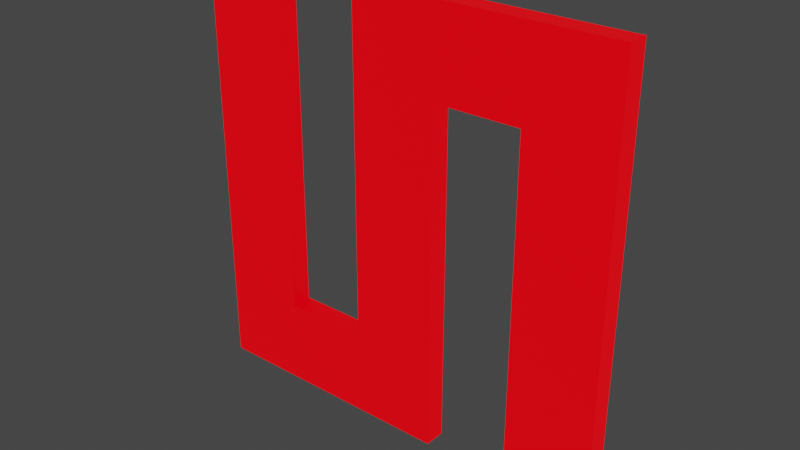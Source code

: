 # Source: x.blend  (saved by Blender 3.5.10; exported with 4.5.12 LTS)
import bpy
from mathutils import Matrix  # noqa: F401  (used for matrix-valued properties, if any)

bpy.ops.wm.read_factory_settings(use_empty=True)
scene = bpy.context.scene
scene.name = 'Scene'

# ---- collections
col_collection = bpy.data.collections.new('Collection'); scene.collection.children.link(col_collection)

# ---- materials (node trees are filled in below, after node groups)
mat_material = bpy.data.materials.new('Material')
mat_material.use_transparent_shadow = False

# ---- material node trees
mat_material.use_nodes = True; mat_material.node_tree.nodes.clear()
_N = mat_material.node_tree.nodes; _L = mat_material.node_tree.links
n0 = _N.new('ShaderNodeBsdfPrincipled'); n0.name = 'Principled BSDF'; n0.location = (10, 300)
n0.distribution = 'GGX'
n0.subsurface_method = 'RANDOM_WALK_SKIN'
n0.inputs[0].default_value = (0.0, 0.0, 0.0, 1.0)
n0.inputs[3].default_value = 1.45
n0.inputs[27].default_value = (1.0, 0.0, 0.004468, 1.0)
n0.inputs[28].default_value = 1.0
n1 = _N.new('ShaderNodeOutputMaterial'); n1.name = 'Material Output'; n1.location = (300, 300)
_L.new(n0.outputs[0], n1.inputs[0])
n1.is_active_output = True

# ---- world
world_world = bpy.data.worlds.new('World'); scene.world = world_world
world_world.use_nodes = True; world_world.node_tree.nodes.clear()
_N = world_world.node_tree.nodes; _L = world_world.node_tree.links
n0 = _N.new('ShaderNodeOutputWorld'); n0.name = 'World Output'; n0.location = (300, 300)
n1 = _N.new('ShaderNodeBackground'); n1.name = 'Background'; n1.location = (10, 300)
n1.inputs[0].default_value = (0.05088, 0.05088, 0.05088, 1.0)
_L.new(n1.outputs[0], n0.inputs[0])
n0.is_active_output = True
world_world.color = (0.05088, 0.05088, 0.05088)
world_world.use_sun_shadow = False
world_world.sun_shadow_jitter_overblur = 0.0

# ---- meshes
me_a_002 = bpy.data.meshes.new('a.002')
me_a_002.from_pydata([(-0.02784, -0.2758, 0.0125), (-0.1305, 0.1343, 0.0125), (-0.02784, 0.1349, 0.0125), (-0.1305, 0.1169, 0.0125), (-0.1305, 0.09955, 0.0125), (-0.1305, 0.08213, 0.0125), (-0.1305, 0.06468, 0.0125), (-0.1305, 0.0472, 0.0125), (-0.1305, 0.02967, 0.0125), (-0.1305, 0.01232, 0.0125), (-0.1305, -0.004677, 0.0125), (-0.1305, -0.02131, 0.0125), (-0.1305, -0.03757, 0.0125), (-0.1305, -0.05348, 0.0125), (-0.1305, -0.06902, 0.0125), (-0.1305, -0.08419, 0.0125), (-0.1305, -0.099, 0.0125), (-0.1305, -0.1135, 0.0125), (-0.1305, -0.1275, 0.0125), (-0.1305, -0.1413, 0.0125), (-0.1305, -0.1546, 0.0125), (-0.1305, -0.1731, 0.0125), (-0.3359, -0.2758, 0.0125), (-0.3359, 0.2376, 0.0125), (-0.2332, 0.2376, 0.0125), (-0.2332, -0.1731, 0.0125), (-0.1305, 0.1516, 0.0125), (0.07483, 0.1349, 0.0125), (0.1775, 0.1348, 0.0125), (0.07483, -0.2758, 0.0125), (0.1775, 0.1137, 0.0125), (0.1775, 0.09257, 0.0125), (0.1775, 0.07126, 0.0125), (0.1775, 0.04979, 0.0125), (0.1775, 0.02818, 0.0125), (0.1775, 0.006414, 0.0125), (0.1775, -0.0155, 0.0125), (0.1775, -0.03746, 0.0125), (0.1775, -0.05938, 0.0125), (0.1775, -0.08124, 0.0125), (0.1775, -0.1031, 0.0125), (0.1775, -0.1248, 0.0125), (0.1775, -0.1465, 0.0125), (0.1775, -0.1682, 0.0125), (0.1775, -0.1898, 0.0125), (0.1775, -0.2114, 0.0125), (0.1775, -0.2329, 0.0125), (0.1775, -0.2544, 0.0125), (0.1775, -0.2758, 0.0125), (0.1775, 0.1556, 0.0125), (-0.1305, 0.1688, 0.0125), (0.1775, 0.1763, 0.0125), (-0.1305, 0.1861, 0.0125), (0.1775, 0.1969, 0.0125), (-0.1305, 0.2033, 0.0125), (0.1775, 0.2173, 0.0125), (-0.1305, 0.2205, 0.0125), (0.1775, 0.2376, 0.0125), (-0.1305, 0.2376, 0.0125), (-0.02784, -0.2758, -0.0125), (-0.1305, 0.1343, -0.0125), (-0.02784, 0.1349, -0.0125), (-0.1305, 0.1169, -0.0125), (-0.1305, 0.09955, -0.0125), (-0.1305, 0.08213, -0.0125), (-0.1305, 0.06468, -0.0125), (-0.1305, 0.0472, -0.0125), (-0.1305, 0.02967, -0.0125), (-0.1305, 0.01232, -0.0125), (-0.1305, -0.004677, -0.0125), (-0.1305, -0.02131, -0.0125), (-0.1305, -0.03757, -0.0125), (-0.1305, -0.05348, -0.0125), (-0.1305, -0.06902, -0.0125), (-0.1305, -0.08419, -0.0125), (-0.1305, -0.099, -0.0125), (-0.1305, -0.1135, -0.0125), (-0.1305, -0.1275, -0.0125), (-0.1305, -0.1413, -0.0125), (-0.1305, -0.1546, -0.0125), (-0.1305, -0.1731, -0.0125), (-0.3359, -0.2758, -0.0125), (-0.3359, 0.2376, -0.0125), (-0.2332, 0.2376, -0.0125), (-0.2332, -0.1731, -0.0125), (-0.1305, 0.1516, -0.0125), (0.07483, 0.1349, -0.0125), (0.1775, 0.1348, -0.0125), (0.07483, -0.2758, -0.0125), (0.1775, 0.1137, -0.0125), (0.1775, 0.09257, -0.0125), (0.1775, 0.07126, -0.0125), (0.1775, 0.04979, -0.0125), (0.1775, 0.02818, -0.0125), (0.1775, 0.006414, -0.0125), (0.1775, -0.0155, -0.0125), (0.1775, -0.03746, -0.0125), (0.1775, -0.05938, -0.0125), (0.1775, -0.08124, -0.0125), (0.1775, -0.1031, -0.0125), (0.1775, -0.1248, -0.0125), (0.1775, -0.1465, -0.0125), (0.1775, -0.1682, -0.0125), (0.1775, -0.1898, -0.0125), (0.1775, -0.2114, -0.0125), (0.1775, -0.2329, -0.0125), (0.1775, -0.2544, -0.0125), (0.1775, -0.2758, -0.0125), (0.1775, 0.1556, -0.0125), (-0.1305, 0.1688, -0.0125), (0.1775, 0.1763, -0.0125), (-0.1305, 0.1861, -0.0125), (0.1775, 0.1969, -0.0125), (-0.1305, 0.2033, -0.0125), (0.1775, 0.2173, -0.0125), (-0.1305, 0.2205, -0.0125), (0.1775, 0.2376, -0.0125), (-0.1305, 0.2376, -0.0125)], [], [(3, 1, 0), (1, 2, 0), (4, 3, 0), (5, 4, 0), (6, 5, 0), (7, 6, 0), (8, 7, 0), (9, 8, 0), (10, 9, 0), (11, 10, 0), (12, 11, 0), (13, 12, 0), (14, 13, 0), (15, 14, 0), (16, 15, 0), (17, 16, 0), (18, 17, 0), (19, 18, 0), (20, 19, 0), (21, 20, 0), (22, 21, 0), (22, 23, 24), (22, 24, 25), (22, 25, 21), (1, 26, 2), (2, 26, 27), (27, 26, 28), (29, 27, 28), (29, 28, 30), (29, 30, 31), (29, 31, 32), (29, 32, 33), (29, 33, 34), (29, 34, 35), (29, 35, 36), (29, 36, 37), (29, 37, 38), (29, 38, 39), (29, 39, 40), (29, 40, 41), (29, 41, 42), (29, 42, 43), (29, 43, 44), (29, 44, 45), (29, 45, 46), (29, 46, 47), (29, 47, 48), (26, 49, 28), (26, 50, 49), (50, 51, 49), (50, 52, 51), (52, 53, 51), (52, 54, 53), (54, 55, 53), (54, 56, 55), (56, 57, 55), (56, 58, 57), (62, 59, 60), (60, 59, 61), (63, 59, 62), (64, 59, 63), (65, 59, 64), (66, 59, 65), (67, 59, 66), (68, 59, 67), (69, 59, 68), (70, 59, 69), (71, 59, 70), (72, 59, 71), (73, 59, 72), (74, 59, 73), (75, 59, 74), (76, 59, 75), (77, 59, 76), (78, 59, 77), (79, 59, 78), (80, 59, 79), (81, 59, 80), (81, 83, 82), (81, 84, 83), (81, 80, 84), (60, 61, 85), (61, 86, 85), (86, 87, 85), (88, 87, 86), (88, 89, 87), (88, 90, 89), (88, 91, 90), (88, 92, 91), (88, 93, 92), (88, 94, 93), (88, 95, 94), (88, 96, 95), (88, 97, 96), (88, 98, 97), (88, 99, 98), (88, 100, 99), (88, 101, 100), (88, 102, 101), (88, 103, 102), (88, 104, 103), (88, 105, 104), (88, 106, 105), (88, 107, 106), (85, 87, 108), (85, 108, 109), (109, 108, 110), (109, 110, 111), (111, 110, 112), (111, 112, 113), (113, 112, 114), (113, 114, 115), (115, 114, 116), (115, 116, 117), (18, 19, 78, 77), (56, 54, 113, 115), (38, 37, 96, 97), (17, 18, 77, 76), (54, 52, 111, 113), (37, 36, 95, 96), (16, 17, 76, 75), (52, 50, 109, 111), (36, 35, 94, 95), (15, 16, 75, 74), (50, 26, 85, 109), (35, 34, 93, 94), (14, 15, 74, 73), (26, 1, 60, 85), (34, 33, 92, 93), (13, 14, 73, 72), (33, 32, 91, 92), (12, 13, 72, 71), (32, 31, 90, 91), (11, 12, 71, 70), (31, 30, 89, 90), (10, 11, 70, 69), (30, 28, 87, 89), (9, 10, 69, 68), (8, 9, 68, 67), (28, 49, 108, 87), (7, 8, 67, 66), (6, 7, 66, 65), (49, 51, 110, 108), (5, 6, 65, 64), (4, 5, 64, 63), (3, 4, 63, 62), (51, 53, 112, 110), (29, 48, 107, 88), (1, 3, 62, 60), (22, 0, 59, 81), (48, 47, 106, 107), (23, 22, 81, 82), (47, 46, 105, 106), (53, 55, 114, 112), (46, 45, 104, 105), (2, 27, 86, 61), (45, 44, 103, 104), (44, 43, 102, 103), (25, 24, 83, 84), (55, 57, 116, 114), (43, 42, 101, 102), (27, 29, 88, 86), (21, 25, 84, 80), (0, 2, 61, 59), (42, 41, 100, 101), (24, 23, 82, 83), (41, 40, 99, 100), (20, 21, 80, 79), (57, 58, 117, 116), (40, 39, 98, 99), (19, 20, 79, 78), (58, 56, 115, 117), (39, 38, 97, 98)])
_uv = me_a_002.uv_layers.new(name='UVMap')
_uv.uv.foreach_set('vector', [0.3966, 0.0, 0.4138, 0.0, 0.0, 0.0, 0.4138, 0.0, 1.0, 0.0, 0.0, 0.0, 0.3793, 0.0, 0.3966, 0.0, 0.0, 0.0, 0.3621, 0.0, 0.3793, 0.0, 0.0, 0.0, 0.3448, 0.0, 0.3621, 0.0, 0.0, 0.0, 0.3276, 0.0, 0.3448, 0.0, 0.0, 0.0, 0.3103, 0.0, 0.3276, 0.0, 0.0, 0.0, 0.2931, 0.0, 0.3103, 0.0, 0.0, 0.0, 0.2759, 0.0, 0.2931, 0.0, 0.0, 0.0, 0.2586, 0.0, 0.2759, 0.0, 0.0, 0.0, 0.2414, 0.0, 0.2586, 0.0, 0.0, 0.0, 0.2241, 0.0, 0.2414, 0.0, 0.0, 0.0, 0.2069, 0.0, 0.2241, 0.0, 0.0, 0.0, 0.1897, 0.0, 0.2069, 0.0, 0.0, 0.0, 0.1724, 0.0, 0.1897, 0.0, 0.0, 0.0, 0.1552, 0.0, 0.1724, 0.0, 0.0, 0.0, 0.1379, 0.0, 0.1552, 0.0, 0.0, 0.0, 0.1207, 0.0, 0.1379, 0.0, 0.0, 0.0, 0.1034, 0.0, 0.1207, 0.0, 0.0, 0.0, 0.08621, 0.0, 0.1034, 0.0, 0.0, 0.0, 0.01724, 0.0, 0.08621, 0.0, 0.0, 0.0, 0.01724, 0.0, 0.03448, 0.0, 0.05172, 0.0, 0.01724, 0.0, 0.05172, 0.0, 0.06897, 0.0, 0.01724, 0.0, 0.06897, 0.0, 0.08621, 0.0, 0.4138, 0.0, 0.431, 0.0, 1.0, 0.0, 1.0, 0.0, 0.431, 0.0, 0.9828, 0.0, 0.9828, 0.0, 0.431, 0.0, 0.6207, 0.0, 0.9655, 0.0, 0.9828, 0.0, 0.6207, 0.0, 0.9655, 0.0, 0.6207, 0.0, 0.6379, 0.0, 0.9655, 0.0, 0.6379, 0.0, 0.6552, 0.0, 0.9655, 0.0, 0.6552, 0.0, 0.6724, 0.0, 0.9655, 0.0, 0.6724, 0.0, 0.6897, 0.0, 0.9655, 0.0, 0.6897, 0.0, 0.7069, 0.0, 0.9655, 0.0, 0.7069, 0.0, 0.7241, 0.0, 0.9655, 0.0, 0.7241, 0.0, 0.7414, 0.0, 0.9655, 0.0, 0.7414, 0.0, 0.7586, 0.0, 0.9655, 0.0, 0.7586, 0.0, 0.7759, 0.0, 0.9655, 0.0, 0.7759, 0.0, 0.7931, 0.0, 0.9655, 0.0, 0.7931, 0.0, 0.8103, 0.0, 0.9655, 0.0, 0.8103, 0.0, 0.8276, 0.0, 0.9655, 0.0, 0.8276, 0.0, 0.8448, 0.0, 0.9655, 0.0, 0.8448, 0.0, 0.8621, 0.0, 0.9655, 0.0, 0.8621, 0.0, 0.8793, 0.0, 0.9655, 0.0, 0.8793, 0.0, 0.8966, 0.0, 0.9655, 0.0, 0.8966, 0.0, 0.9138, 0.0, 0.9655, 0.0, 0.9138, 0.0, 0.931, 0.0, 0.9655, 0.0, 0.931, 0.0, 0.9483, 0.0, 0.431, 0.0, 0.6034, 0.0, 0.6207, 0.0, 0.431, 0.0, 0.4483, 0.0, 0.6034, 0.0, 0.4483, 0.0, 0.5862, 0.0, 0.6034, 0.0, 0.4483, 0.0, 0.4655, 0.0, 0.5862, 0.0, 0.4655, 0.0, 0.569, 0.0, 0.5862, 0.0, 0.4655, 0.0, 0.4828, 0.0, 0.569, 0.0, 0.4828, 0.0, 0.5517, 0.0, 0.569, 0.0, 0.4828, 0.0, 0.5, 0.0, 0.5517, 0.0, 0.5, 0.0, 0.5345, 0.0, 0.5517, 0.0, 0.5, 0.0, 0.5172, 0.0, 0.5345, 0.0, 0.3966, 0.0, 0.0, 0.0, 0.4138, 0.0, 0.4138, 0.0, 0.0, 0.0, 1.0, 0.0, 0.3793, 0.0, 0.0, 0.0, 0.3966, 0.0, 0.3621, 0.0, 0.0, 0.0, 0.3793, 0.0, 0.3448, 0.0, 0.0, 0.0, 0.3621, 0.0, 0.3276, 0.0, 0.0, 0.0, 0.3448, 0.0, 0.3103, 0.0, 0.0, 0.0, 0.3276, 0.0, 0.2931, 0.0, 0.0, 0.0, 0.3103, 0.0, 0.2759, 0.0, 0.0, 0.0, 0.2931, 0.0, 0.2586, 0.0, 0.0, 0.0, 0.2759, 0.0, 0.2414, 0.0, 0.0, 0.0, 0.2586, 0.0, 0.2241, 0.0, 0.0, 0.0, 0.2414, 0.0, 0.2069, 0.0, 0.0, 0.0, 0.2241, 0.0, 0.1897, 0.0, 0.0, 0.0, 0.2069, 0.0, 0.1724, 0.0, 0.0, 0.0, 0.1897, 0.0, 0.1552, 0.0, 0.0, 0.0, 0.1724, 0.0, 0.1379, 0.0, 0.0, 0.0, 0.1552, 0.0, 0.1207, 0.0, 0.0, 0.0, 0.1379, 0.0, 0.1034, 0.0, 0.0, 0.0, 0.1207, 0.0, 0.08621, 0.0, 0.0, 0.0, 0.1034, 0.0, 0.01724, 0.0, 0.0, 0.0, 0.08621, 0.0, 0.01724, 0.0, 0.05172, 0.0, 0.03448, 0.0, 0.01724, 0.0, 0.06897, 0.0, 0.05172, 0.0, 0.01724, 0.0, 0.08621, 0.0, 0.06897, 0.0, 0.4138, 0.0, 1.0, 0.0, 0.431, 0.0, 1.0, 0.0, 0.9828, 0.0, 0.431, 0.0, 0.9828, 0.0, 0.6207, 0.0, 0.431, 0.0, 0.9655, 0.0, 0.6207, 0.0, 0.9828, 0.0, 0.9655, 0.0, 0.6379, 0.0, 0.6207, 0.0, 0.9655, 0.0, 0.6552, 0.0, 0.6379, 0.0, 0.9655, 0.0, 0.6724, 0.0, 0.6552, 0.0, 0.9655, 0.0, 0.6897, 0.0, 0.6724, 0.0, 0.9655, 0.0, 0.7069, 0.0, 0.6897, 0.0, 0.9655, 0.0, 0.7241, 0.0, 0.7069, 0.0, 0.9655, 0.0, 0.7414, 0.0, 0.7241, 0.0, 0.9655, 0.0, 0.7586, 0.0, 0.7414, 0.0, 0.9655, 0.0, 0.7759, 0.0, 0.7586, 0.0, 0.9655, 0.0, 0.7931, 0.0, 0.7759, 0.0, 0.9655, 0.0, 0.8103, 0.0, 0.7931, 0.0, 0.9655, 0.0, 0.8276, 0.0, 0.8103, 0.0, 0.9655, 0.0, 0.8448, 0.0, 0.8276, 0.0, 0.9655, 0.0, 0.8621, 0.0, 0.8448, 0.0, 0.9655, 0.0, 0.8793, 0.0, 0.8621, 0.0, 0.9655, 0.0, 0.8966, 0.0, 0.8793, 0.0, 0.9655, 0.0, 0.9138, 0.0, 0.8966, 0.0, 0.9655, 0.0, 0.931, 0.0, 0.9138, 0.0, 0.9655, 0.0, 0.9483, 0.0, 0.931, 0.0, 0.431, 0.0, 0.6207, 0.0, 0.6034, 0.0, 0.431, 0.0, 0.6034, 0.0, 0.4483, 0.0, 0.4483, 0.0, 0.6034, 0.0, 0.5862, 0.0, 0.4483, 0.0, 0.5862, 0.0, 0.4655, 0.0, 0.4655, 0.0, 0.5862, 0.0, 0.569, 0.0, 0.4655, 0.0, 0.569, 0.0, 0.4828, 0.0, 0.4828, 0.0, 0.569, 0.0, 0.5517, 0.0, 0.4828, 0.0, 0.5517, 0.0, 0.5, 0.0, 0.5, 0.0, 0.5517, 0.0, 0.5345, 0.0, 0.5, 0.0, 0.5345, 0.0, 0.5172, 0.0, 0.1379, 0.0, 0.1207, 0.0, 0.1207, 0.0, 0.1379, 0.0, 0.5, 0.0, 0.4828, 0.0, 0.4828, 0.0, 0.5, 0.0, 0.7759, 0.0, 0.7586, 0.0, 0.7586, 0.0, 0.7759, 0.0, 0.1552, 0.0, 0.1379, 0.0, 0.1379, 0.0, 0.1552, 0.0, 0.4828, 0.0, 0.4655, 0.0, 0.4655, 0.0, 0.4828, 0.0, 0.7586, 0.0, 0.7414, 0.0, 0.7414, 0.0, 0.7586, 0.0, 0.1724, 0.0, 0.1552, 0.0, 0.1552, 0.0, 0.1724, 0.0, 0.4655, 0.0, 0.4483, 0.0, 0.4483, 0.0, 0.4655, 0.0, 0.7414, 0.0, 0.7241, 0.0, 0.7241, 0.0, 0.7414, 0.0, 0.1897, 0.0, 0.1724, 0.0, 0.1724, 0.0, 0.1897, 0.0, 0.4483, 0.0, 0.431, 0.0, 0.431, 0.0, 0.4483, 0.0, 0.7241, 0.0, 0.7069, 0.0, 0.7069, 0.0, 0.7241, 0.0, 0.2069, 0.0, 0.1897, 0.0, 0.1897, 0.0, 0.2069, 0.0, 0.431, 0.0, 0.4138, 0.0, 0.4138, 0.0, 0.431, 0.0, 0.7069, 0.0, 0.6897, 0.0, 0.6897, 0.0, 0.7069, 0.0, 0.2241, 0.0, 0.2069, 0.0, 0.2069, 0.0, 0.2241, 0.0, 0.6897, 0.0, 0.6724, 0.0, 0.6724, 0.0, 0.6897, 0.0, 0.2414, 0.0, 0.2241, 0.0, 0.2241, 0.0, 0.2414, 0.0, 0.6724, 0.0, 0.6552, 0.0, 0.6552, 0.0, 0.6724, 0.0, 0.2586, 0.0, 0.2414, 0.0, 0.2414, 0.0, 0.2586, 0.0, 0.6552, 0.0, 0.6379, 0.0, 0.6379, 0.0, 0.6552, 0.0, 0.2759, 0.0, 0.2586, 0.0, 0.2586, 0.0, 0.2759, 0.0, 0.6379, 0.0, 0.6207, 0.0, 0.6207, 0.0, 0.6379, 0.0, 0.2931, 0.0, 0.2759, 0.0, 0.2759, 0.0, 0.2931, 0.0, 0.3103, 0.0, 0.2931, 0.0, 0.2931, 0.0, 0.3103, 0.0, 0.6207, 0.0, 0.6034, 0.0, 0.6034, 0.0, 0.6207, 0.0, 0.3276, 0.0, 0.3103, 0.0, 0.3103, 0.0, 0.3276, 0.0, 0.3448, 0.0, 0.3276, 0.0, 0.3276, 0.0, 0.3448, 0.0, 0.6034, 0.0, 0.5862, 0.0, 0.5862, 0.0, 0.6034, 0.0, 0.3621, 0.0, 0.3448, 0.0, 0.3448, 0.0, 0.3621, 0.0, 0.3793, 0.0, 0.3621, 0.0, 0.3621, 0.0, 0.3793, 0.0, 0.3966, 0.0, 0.3793, 0.0, 0.3793, 0.0, 0.3966, 0.0, 0.5862, 0.0, 0.569, 0.0, 0.569, 0.0, 0.5862, 0.0, 0.9655, 0.0, 0.9483, 0.0, 0.9483, 0.0, 0.9655, 0.0, 0.4138, 0.0, 0.3966, 0.0, 0.3966, 0.0, 0.4138, 0.0, 0.01724, 0.0, 0.0, 0.0, 0.0, 0.0, 0.01724, 0.0, 0.9483, 0.0, 0.931, 0.0, 0.931, 0.0, 0.9483, 0.0, 0.03448, 0.0, 0.01724, 0.0, 0.01724, 0.0, 0.03448, 0.0, 0.931, 0.0, 0.9138, 0.0, 0.9138, 0.0, 0.931, 0.0, 0.569, 0.0, 0.5517, 0.0, 0.5517, 0.0, 0.569, 0.0, 0.9138, 0.0, 0.8966, 0.0, 0.8966, 0.0, 0.9138, 0.0, 1.0, 0.0, 0.9828, 0.0, 0.9828, 0.0, 1.0, 0.0, 0.8966, 0.0, 0.8793, 0.0, 0.8793, 0.0, 0.8966, 0.0, 0.8793, 0.0, 0.8621, 0.0, 0.8621, 0.0, 0.8793, 0.0, 0.06897, 0.0, 0.05172, 0.0, 0.05172, 0.0, 0.06897, 0.0, 0.5517, 0.0, 0.5345, 0.0, 0.5345, 0.0, 0.5517, 0.0, 0.8621, 0.0, 0.8448, 0.0, 0.8448, 0.0, 0.8621, 0.0, 0.9828, 0.0, 0.9655, 0.0, 0.9655, 0.0, 0.9828, 0.0, 0.08621, 0.0, 0.06897, 0.0, 0.06897, 0.0, 0.08621, 0.0, 0.0, 0.0, 1.0, 0.0, 1.0, 0.0, 0.0, 0.0, 0.8448, 0.0, 0.8276, 0.0, 0.8276, 0.0, 0.8448, 0.0, 0.05172, 0.0, 0.03448, 0.0, 0.03448, 0.0, 0.05172, 0.0, 0.8276, 0.0, 0.8103, 0.0, 0.8103, 0.0, 0.8276, 0.0, 0.1034, 0.0, 0.08621, 0.0, 0.08621, 0.0, 0.1034, 0.0, 0.5345, 0.0, 0.5172, 0.0, 0.5172, 0.0, 0.5345, 0.0, 0.8103, 0.0, 0.7931, 0.0, 0.7931, 0.0, 0.8103, 0.0, 0.1207, 0.0, 0.1034, 0.0, 0.1034, 0.0, 0.1207, 0.0, 0.5172, 0.0, 0.5, 0.0, 0.5, 0.0, 0.5172, 0.0, 0.7931, 0.0, 0.7759, 0.0, 0.7759, 0.0, 0.7931, 0.0])
me_a_002.materials.append(mat_material)
me_a_002.auto_texspace = False
me_a_002.update()

# ---- objects
ob_x = bpy.data.objects.new('x', me_a_002)

# ---- transforms, parenting, visibility, modifiers, constraints
ob_x.location = (0.0, 0.0, 0.0)
ob_x.rotation_euler = (1.571, -0.0, 0.0)

# ---- collection membership
col_collection.objects.link(ob_x)

# ---- scene / render settings (as saved in the file)
scene.frame_start = 1; scene.frame_end = 250; scene.frame_set(1)
scene.render.engine = 'BLENDER_EEVEE_NEXT'
scene.cycles.sampling_pattern = 'TABULATED_SOBOL'
scene.view_settings.view_transform = 'Filmic'
bpy.context.view_layer.update()

# ---- added for rendering (the .blend has no active camera): camera
cam_auto = bpy.data.cameras.new('AutoCamera')
cam_auto.lens = 50.0
cam_auto.sensor_width = 36.0
cam_auto.clip_end = 1000.0
ob_auto_camera = bpy.data.objects.new('AutoCamera', cam_auto)
scene.collection.objects.link(ob_auto_camera)
ob_auto_camera.location = (0.592918, -0.806514, 0.518583)
ob_auto_camera.rotation_euler = (1.09748, -7.21219e-08, 0.694738)
scene.camera = ob_auto_camera
bpy.context.view_layer.update()
